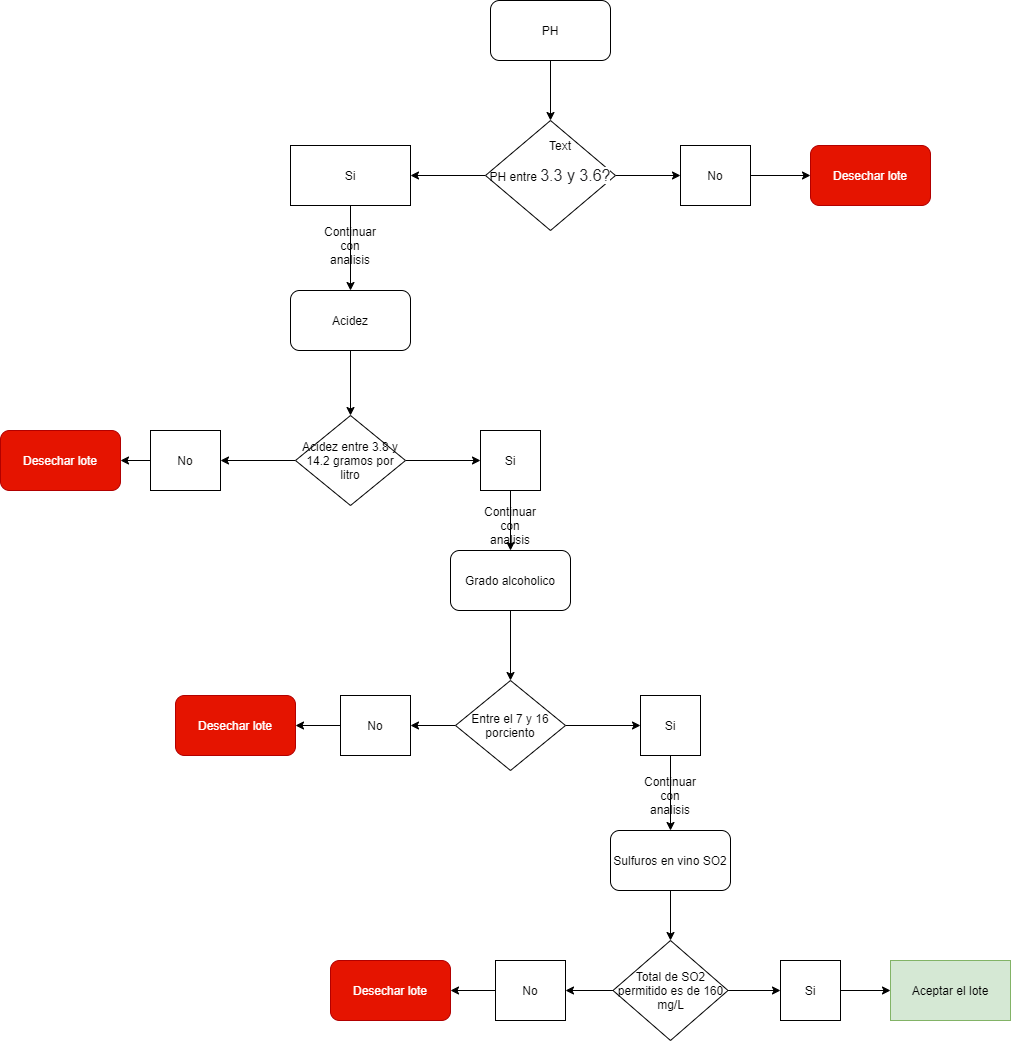

The diagram above was exported from draw.io. Its source (the exported page's mxGraphModel, read from the mxfile embedded in the PNG):
<mxGraphModel dx="1695" dy="425" grid="1" gridSize="10" guides="1" tooltips="1" connect="1" arrows="1" fold="1" page="1" pageScale="1" pageWidth="827" pageHeight="1169" math="0" shadow="0">
  <root>
    <mxCell id="zKs7bfy5lPzdSrHkeMPS-0" />
    <mxCell id="zKs7bfy5lPzdSrHkeMPS-1" parent="zKs7bfy5lPzdSrHkeMPS-0" />
    <mxCell id="zKs7bfy5lPzdSrHkeMPS-4" style="edgeStyle=orthogonalEdgeStyle;rounded=0;orthogonalLoop=1;jettySize=auto;html=1;" parent="zKs7bfy5lPzdSrHkeMPS-1" source="zKs7bfy5lPzdSrHkeMPS-2" target="zKs7bfy5lPzdSrHkeMPS-3" edge="1">
      <mxGeometry relative="1" as="geometry" />
    </mxCell>
    <mxCell id="zKs7bfy5lPzdSrHkeMPS-2" value="PH" style="rounded=1;whiteSpace=wrap;html=1;" parent="zKs7bfy5lPzdSrHkeMPS-1" vertex="1">
      <mxGeometry x="340" y="80" width="120" height="60" as="geometry" />
    </mxCell>
    <mxCell id="zKs7bfy5lPzdSrHkeMPS-6" style="edgeStyle=orthogonalEdgeStyle;rounded=0;orthogonalLoop=1;jettySize=auto;html=1;entryX=0;entryY=0.5;entryDx=0;entryDy=0;" parent="zKs7bfy5lPzdSrHkeMPS-1" source="zKs7bfy5lPzdSrHkeMPS-3" target="zKs7bfy5lPzdSrHkeMPS-5" edge="1">
      <mxGeometry relative="1" as="geometry" />
    </mxCell>
    <mxCell id="zKs7bfy5lPzdSrHkeMPS-10" style="edgeStyle=orthogonalEdgeStyle;rounded=0;orthogonalLoop=1;jettySize=auto;html=1;" parent="zKs7bfy5lPzdSrHkeMPS-1" source="zKs7bfy5lPzdSrHkeMPS-3" target="zKs7bfy5lPzdSrHkeMPS-9" edge="1">
      <mxGeometry relative="1" as="geometry" />
    </mxCell>
    <mxCell id="zKs7bfy5lPzdSrHkeMPS-3" value="&lt;div style=&quot;text-align: left&quot;&gt;&lt;span&gt;PH entre &lt;/span&gt;&lt;font color=&quot;#202124&quot; face=&quot;arial, sans-serif&quot;&gt;&lt;span style=&quot;font-size: 16px ; background-color: rgb(255 , 255 , 255)&quot;&gt;3.3 y 3.6?&lt;/span&gt;&lt;/font&gt;&lt;/div&gt;" style="rhombus;whiteSpace=wrap;html=1;" parent="zKs7bfy5lPzdSrHkeMPS-1" vertex="1">
      <mxGeometry x="335" y="200" width="130" height="110" as="geometry" />
    </mxCell>
    <mxCell id="zKs7bfy5lPzdSrHkeMPS-8" style="edgeStyle=orthogonalEdgeStyle;rounded=0;orthogonalLoop=1;jettySize=auto;html=1;entryX=0;entryY=0.5;entryDx=0;entryDy=0;" parent="zKs7bfy5lPzdSrHkeMPS-1" source="zKs7bfy5lPzdSrHkeMPS-5" target="zKs7bfy5lPzdSrHkeMPS-7" edge="1">
      <mxGeometry relative="1" as="geometry" />
    </mxCell>
    <mxCell id="zKs7bfy5lPzdSrHkeMPS-5" value="No" style="rounded=0;whiteSpace=wrap;html=1;gradientColor=none;" parent="zKs7bfy5lPzdSrHkeMPS-1" vertex="1">
      <mxGeometry x="530" y="225" width="70" height="60" as="geometry" />
    </mxCell>
    <mxCell id="zKs7bfy5lPzdSrHkeMPS-7" value="Desechar lote" style="rounded=1;whiteSpace=wrap;html=1;fillColor=#e51400;strokeColor=#B20000;fontColor=#ffffff;" parent="zKs7bfy5lPzdSrHkeMPS-1" vertex="1">
      <mxGeometry x="660" y="225" width="120" height="60" as="geometry" />
    </mxCell>
    <mxCell id="zKs7bfy5lPzdSrHkeMPS-14" style="edgeStyle=orthogonalEdgeStyle;rounded=0;orthogonalLoop=1;jettySize=auto;html=1;" parent="zKs7bfy5lPzdSrHkeMPS-1" source="zKs7bfy5lPzdSrHkeMPS-9" target="zKs7bfy5lPzdSrHkeMPS-13" edge="1">
      <mxGeometry relative="1" as="geometry" />
    </mxCell>
    <mxCell id="zKs7bfy5lPzdSrHkeMPS-9" value="Si" style="rounded=0;whiteSpace=wrap;html=1;gradientColor=none;" parent="zKs7bfy5lPzdSrHkeMPS-1" vertex="1">
      <mxGeometry x="140" y="225" width="120" height="60" as="geometry" />
    </mxCell>
    <mxCell id="zKs7bfy5lPzdSrHkeMPS-11" value="Text" style="text;html=1;strokeColor=none;fillColor=none;align=center;verticalAlign=middle;whiteSpace=wrap;rounded=0;" parent="zKs7bfy5lPzdSrHkeMPS-1" vertex="1">
      <mxGeometry x="380" y="210" width="60" height="30" as="geometry" />
    </mxCell>
    <mxCell id="zKs7bfy5lPzdSrHkeMPS-12" value="Continuar con analisis" style="text;html=1;strokeColor=none;fillColor=none;align=center;verticalAlign=middle;whiteSpace=wrap;rounded=0;" parent="zKs7bfy5lPzdSrHkeMPS-1" vertex="1">
      <mxGeometry x="170" y="310" width="60" height="30" as="geometry" />
    </mxCell>
    <mxCell id="zKs7bfy5lPzdSrHkeMPS-16" style="edgeStyle=orthogonalEdgeStyle;rounded=0;orthogonalLoop=1;jettySize=auto;html=1;entryX=0.5;entryY=0;entryDx=0;entryDy=0;" parent="zKs7bfy5lPzdSrHkeMPS-1" source="zKs7bfy5lPzdSrHkeMPS-13" target="zKs7bfy5lPzdSrHkeMPS-15" edge="1">
      <mxGeometry relative="1" as="geometry">
        <Array as="points" />
      </mxGeometry>
    </mxCell>
    <mxCell id="zKs7bfy5lPzdSrHkeMPS-13" value="Acidez" style="rounded=1;whiteSpace=wrap;html=1;gradientColor=none;" parent="zKs7bfy5lPzdSrHkeMPS-1" vertex="1">
      <mxGeometry x="140" y="370" width="120" height="60" as="geometry" />
    </mxCell>
    <mxCell id="zKs7bfy5lPzdSrHkeMPS-19" value="" style="edgeStyle=orthogonalEdgeStyle;rounded=0;orthogonalLoop=1;jettySize=auto;html=1;" parent="zKs7bfy5lPzdSrHkeMPS-1" source="zKs7bfy5lPzdSrHkeMPS-15" target="zKs7bfy5lPzdSrHkeMPS-18" edge="1">
      <mxGeometry relative="1" as="geometry" />
    </mxCell>
    <mxCell id="zKs7bfy5lPzdSrHkeMPS-23" value="" style="edgeStyle=orthogonalEdgeStyle;rounded=0;orthogonalLoop=1;jettySize=auto;html=1;" parent="zKs7bfy5lPzdSrHkeMPS-1" source="zKs7bfy5lPzdSrHkeMPS-15" target="zKs7bfy5lPzdSrHkeMPS-22" edge="1">
      <mxGeometry relative="1" as="geometry" />
    </mxCell>
    <mxCell id="zKs7bfy5lPzdSrHkeMPS-15" value="Acidez entre 3.8 y 14.2 gramos por litro" style="rhombus;whiteSpace=wrap;html=1;gradientColor=none;" parent="zKs7bfy5lPzdSrHkeMPS-1" vertex="1">
      <mxGeometry x="145" y="495" width="110" height="90" as="geometry" />
    </mxCell>
    <mxCell id="zKs7bfy5lPzdSrHkeMPS-21" value="" style="edgeStyle=orthogonalEdgeStyle;rounded=0;orthogonalLoop=1;jettySize=auto;html=1;" parent="zKs7bfy5lPzdSrHkeMPS-1" source="zKs7bfy5lPzdSrHkeMPS-18" target="zKs7bfy5lPzdSrHkeMPS-20" edge="1">
      <mxGeometry relative="1" as="geometry" />
    </mxCell>
    <mxCell id="zKs7bfy5lPzdSrHkeMPS-18" value="No" style="whiteSpace=wrap;html=1;" parent="zKs7bfy5lPzdSrHkeMPS-1" vertex="1">
      <mxGeometry y="510" width="70" height="60" as="geometry" />
    </mxCell>
    <mxCell id="zKs7bfy5lPzdSrHkeMPS-20" value="Desechar lote" style="rounded=1;whiteSpace=wrap;html=1;fillColor=#e51400;strokeColor=#B20000;fontColor=#ffffff;" parent="zKs7bfy5lPzdSrHkeMPS-1" vertex="1">
      <mxGeometry x="-150" y="510" width="120" height="60" as="geometry" />
    </mxCell>
    <mxCell id="zKs7bfy5lPzdSrHkeMPS-27" value="" style="edgeStyle=orthogonalEdgeStyle;rounded=0;orthogonalLoop=1;jettySize=auto;html=1;" parent="zKs7bfy5lPzdSrHkeMPS-1" source="zKs7bfy5lPzdSrHkeMPS-22" target="zKs7bfy5lPzdSrHkeMPS-26" edge="1">
      <mxGeometry relative="1" as="geometry" />
    </mxCell>
    <mxCell id="zKs7bfy5lPzdSrHkeMPS-22" value="Si" style="whiteSpace=wrap;html=1;" parent="zKs7bfy5lPzdSrHkeMPS-1" vertex="1">
      <mxGeometry x="330" y="510" width="60" height="60" as="geometry" />
    </mxCell>
    <mxCell id="zKs7bfy5lPzdSrHkeMPS-25" value="Continuar con analisis" style="text;html=1;strokeColor=none;fillColor=none;align=center;verticalAlign=middle;whiteSpace=wrap;rounded=0;" parent="zKs7bfy5lPzdSrHkeMPS-1" vertex="1">
      <mxGeometry x="330" y="590" width="60" height="30" as="geometry" />
    </mxCell>
    <mxCell id="A59LKgzYGM9GhAwDL1ye-1" style="edgeStyle=orthogonalEdgeStyle;rounded=0;orthogonalLoop=1;jettySize=auto;html=1;entryX=0.5;entryY=0;entryDx=0;entryDy=0;" parent="zKs7bfy5lPzdSrHkeMPS-1" source="zKs7bfy5lPzdSrHkeMPS-26" target="A59LKgzYGM9GhAwDL1ye-0" edge="1">
      <mxGeometry relative="1" as="geometry" />
    </mxCell>
    <mxCell id="zKs7bfy5lPzdSrHkeMPS-26" value="Grado alcoholico" style="rounded=1;whiteSpace=wrap;html=1;gradientColor=none;" parent="zKs7bfy5lPzdSrHkeMPS-1" vertex="1">
      <mxGeometry x="300" y="630" width="120" height="60" as="geometry" />
    </mxCell>
    <mxCell id="A59LKgzYGM9GhAwDL1ye-6" style="edgeStyle=orthogonalEdgeStyle;rounded=0;orthogonalLoop=1;jettySize=auto;html=1;exitX=0;exitY=0.5;exitDx=0;exitDy=0;entryX=1;entryY=0.5;entryDx=0;entryDy=0;" parent="zKs7bfy5lPzdSrHkeMPS-1" source="A59LKgzYGM9GhAwDL1ye-0" target="A59LKgzYGM9GhAwDL1ye-4" edge="1">
      <mxGeometry relative="1" as="geometry" />
    </mxCell>
    <mxCell id="A59LKgzYGM9GhAwDL1ye-9" value="" style="edgeStyle=orthogonalEdgeStyle;rounded=0;orthogonalLoop=1;jettySize=auto;html=1;" parent="zKs7bfy5lPzdSrHkeMPS-1" source="A59LKgzYGM9GhAwDL1ye-0" target="A59LKgzYGM9GhAwDL1ye-8" edge="1">
      <mxGeometry relative="1" as="geometry" />
    </mxCell>
    <mxCell id="A59LKgzYGM9GhAwDL1ye-0" value="Entre el 7 y 16 porciento" style="rhombus;whiteSpace=wrap;html=1;gradientColor=none;" parent="zKs7bfy5lPzdSrHkeMPS-1" vertex="1">
      <mxGeometry x="305" y="760" width="110" height="90" as="geometry" />
    </mxCell>
    <mxCell id="A59LKgzYGM9GhAwDL1ye-7" style="edgeStyle=orthogonalEdgeStyle;rounded=0;orthogonalLoop=1;jettySize=auto;html=1;entryX=1;entryY=0.5;entryDx=0;entryDy=0;" parent="zKs7bfy5lPzdSrHkeMPS-1" source="A59LKgzYGM9GhAwDL1ye-4" target="A59LKgzYGM9GhAwDL1ye-5" edge="1">
      <mxGeometry relative="1" as="geometry" />
    </mxCell>
    <mxCell id="A59LKgzYGM9GhAwDL1ye-4" value="No" style="whiteSpace=wrap;html=1;" parent="zKs7bfy5lPzdSrHkeMPS-1" vertex="1">
      <mxGeometry x="190" y="775" width="70" height="60" as="geometry" />
    </mxCell>
    <mxCell id="A59LKgzYGM9GhAwDL1ye-5" value="Desechar lote" style="rounded=1;whiteSpace=wrap;html=1;fillColor=#e51400;strokeColor=#B20000;fontColor=#ffffff;" parent="zKs7bfy5lPzdSrHkeMPS-1" vertex="1">
      <mxGeometry x="25" y="775" width="120" height="60" as="geometry" />
    </mxCell>
    <mxCell id="A59LKgzYGM9GhAwDL1ye-12" value="" style="edgeStyle=orthogonalEdgeStyle;rounded=0;orthogonalLoop=1;jettySize=auto;html=1;" parent="zKs7bfy5lPzdSrHkeMPS-1" source="A59LKgzYGM9GhAwDL1ye-8" target="A59LKgzYGM9GhAwDL1ye-11" edge="1">
      <mxGeometry relative="1" as="geometry" />
    </mxCell>
    <mxCell id="A59LKgzYGM9GhAwDL1ye-8" value="Si" style="whiteSpace=wrap;html=1;" parent="zKs7bfy5lPzdSrHkeMPS-1" vertex="1">
      <mxGeometry x="490" y="775" width="60" height="60" as="geometry" />
    </mxCell>
    <mxCell id="A59LKgzYGM9GhAwDL1ye-10" value="Continuar con analisis" style="text;html=1;strokeColor=none;fillColor=none;align=center;verticalAlign=middle;whiteSpace=wrap;rounded=0;" parent="zKs7bfy5lPzdSrHkeMPS-1" vertex="1">
      <mxGeometry x="490" y="860" width="60" height="30" as="geometry" />
    </mxCell>
    <mxCell id="A59LKgzYGM9GhAwDL1ye-14" value="" style="edgeStyle=orthogonalEdgeStyle;rounded=0;orthogonalLoop=1;jettySize=auto;html=1;" parent="zKs7bfy5lPzdSrHkeMPS-1" source="A59LKgzYGM9GhAwDL1ye-11" target="A59LKgzYGM9GhAwDL1ye-13" edge="1">
      <mxGeometry relative="1" as="geometry" />
    </mxCell>
    <mxCell id="A59LKgzYGM9GhAwDL1ye-11" value="Sulfuros en vino SO2" style="rounded=1;whiteSpace=wrap;html=1;gradientColor=none;" parent="zKs7bfy5lPzdSrHkeMPS-1" vertex="1">
      <mxGeometry x="460" y="910" width="120" height="60" as="geometry" />
    </mxCell>
    <mxCell id="A59LKgzYGM9GhAwDL1ye-17" value="" style="edgeStyle=orthogonalEdgeStyle;rounded=0;orthogonalLoop=1;jettySize=auto;html=1;" parent="zKs7bfy5lPzdSrHkeMPS-1" source="A59LKgzYGM9GhAwDL1ye-13" target="A59LKgzYGM9GhAwDL1ye-15" edge="1">
      <mxGeometry relative="1" as="geometry" />
    </mxCell>
    <mxCell id="A59LKgzYGM9GhAwDL1ye-20" value="" style="edgeStyle=orthogonalEdgeStyle;rounded=0;orthogonalLoop=1;jettySize=auto;html=1;" parent="zKs7bfy5lPzdSrHkeMPS-1" source="A59LKgzYGM9GhAwDL1ye-13" target="A59LKgzYGM9GhAwDL1ye-19" edge="1">
      <mxGeometry relative="1" as="geometry" />
    </mxCell>
    <mxCell id="A59LKgzYGM9GhAwDL1ye-13" value="Total de SO2 permitido es de 160 mg/L" style="rhombus;whiteSpace=wrap;html=1;gradientColor=none;" parent="zKs7bfy5lPzdSrHkeMPS-1" vertex="1">
      <mxGeometry x="462.5" y="1020" width="115" height="100" as="geometry" />
    </mxCell>
    <mxCell id="A59LKgzYGM9GhAwDL1ye-18" value="" style="edgeStyle=orthogonalEdgeStyle;rounded=0;orthogonalLoop=1;jettySize=auto;html=1;" parent="zKs7bfy5lPzdSrHkeMPS-1" source="A59LKgzYGM9GhAwDL1ye-15" target="A59LKgzYGM9GhAwDL1ye-16" edge="1">
      <mxGeometry relative="1" as="geometry" />
    </mxCell>
    <mxCell id="A59LKgzYGM9GhAwDL1ye-15" value="No" style="whiteSpace=wrap;html=1;" parent="zKs7bfy5lPzdSrHkeMPS-1" vertex="1">
      <mxGeometry x="345" y="1040" width="70" height="60" as="geometry" />
    </mxCell>
    <mxCell id="A59LKgzYGM9GhAwDL1ye-16" value="Desechar lote" style="rounded=1;whiteSpace=wrap;html=1;fillColor=#e51400;strokeColor=#B20000;fontColor=#ffffff;" parent="zKs7bfy5lPzdSrHkeMPS-1" vertex="1">
      <mxGeometry x="180" y="1040" width="120" height="60" as="geometry" />
    </mxCell>
    <mxCell id="A59LKgzYGM9GhAwDL1ye-22" value="" style="edgeStyle=orthogonalEdgeStyle;rounded=0;orthogonalLoop=1;jettySize=auto;html=1;" parent="zKs7bfy5lPzdSrHkeMPS-1" source="A59LKgzYGM9GhAwDL1ye-19" target="A59LKgzYGM9GhAwDL1ye-21" edge="1">
      <mxGeometry relative="1" as="geometry" />
    </mxCell>
    <mxCell id="A59LKgzYGM9GhAwDL1ye-19" value="Si" style="whiteSpace=wrap;html=1;" parent="zKs7bfy5lPzdSrHkeMPS-1" vertex="1">
      <mxGeometry x="630" y="1040" width="60" height="60" as="geometry" />
    </mxCell>
    <mxCell id="A59LKgzYGM9GhAwDL1ye-21" value="Aceptar el lote" style="whiteSpace=wrap;html=1;fillColor=#d5e8d4;strokeColor=#82b366;" parent="zKs7bfy5lPzdSrHkeMPS-1" vertex="1">
      <mxGeometry x="740" y="1040" width="120" height="60" as="geometry" />
    </mxCell>
  </root>
</mxGraphModel>